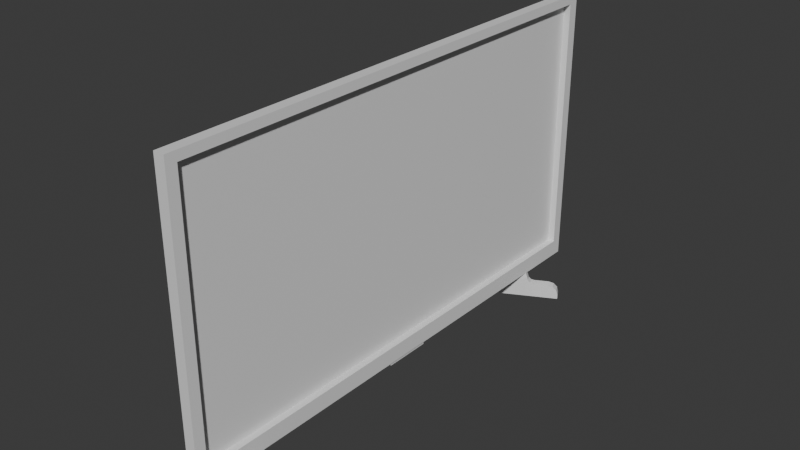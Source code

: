 # Source: TV.blend  (saved by Blender 4.3.32; exported with 4.5.12 LTS)
import bpy
from mathutils import Matrix  # noqa: F401  (used for matrix-valued properties, if any)

bpy.ops.wm.read_factory_settings(use_empty=True)
scene = bpy.context.scene
scene.name = 'Scene'

# ---- collections
col_collection = bpy.data.collections.new('Collection'); scene.collection.children.link(col_collection)

# ---- materials (node trees are filled in below, after node groups)
mat_tv = bpy.data.materials.new('TV')

# ---- material node trees
mat_tv.use_nodes = True; mat_tv.node_tree.nodes.clear()
_N = mat_tv.node_tree.nodes; _L = mat_tv.node_tree.links
n0 = _N.new('ShaderNodeBsdfPrincipled'); n0.name = 'Principled BSDF'; n0.location = (10, 300)
n1 = _N.new('ShaderNodeOutputMaterial'); n1.name = 'Material Output'; n1.location = (300, 300)
_L.new(n0.outputs[0], n1.inputs[0])
n1.is_active_output = True

# ---- world
world_world = bpy.data.worlds.new('World'); scene.world = world_world
world_world.use_nodes = True; world_world.node_tree.nodes.clear()
_N = world_world.node_tree.nodes; _L = world_world.node_tree.links
n0 = _N.new('ShaderNodeOutputWorld'); n0.name = 'World Output'; n0.location = (300, 300)
n1 = _N.new('ShaderNodeBackground'); n1.name = 'Background'; n1.location = (10, 300)
n1.inputs[0].default_value = (0.05088, 0.05088, 0.05088, 1.0)
_L.new(n1.outputs[0], n0.inputs[0])
n0.is_active_output = True
world_world.color = (0.05088, 0.05088, 0.05088)
world_world.sun_shadow_jitter_overblur = 0.0

# ---- meshes
me_plane = bpy.data.meshes.new('Plane')
me_plane.from_pydata([(0.01751, -0.7928, 0.9761), (0.01751, -0.7928, 0.136), (0.01751, 0.7928, 0.9761), (0.01751, 0.7928, 0.136), (-0.01695, 0.8269, 1.005), (-0.01695, -0.8269, 1.005), (-0.01695, -0.8269, 0.08235), (-0.01695, 0.8269, 0.08235), (0.01751, 0.8269, 1.005), (0.01751, -0.8269, 1.005), (0.01751, -0.8269, 0.08235), (0.01751, 0.8269, 0.08235), (-0.004527, 0.7928, 0.9761), (-0.004527, -0.7928, 0.9761), (-0.004526, -0.7928, 0.136), (-0.004526, 0.7928, 0.136), (-0.139, 0.5401, -0.004586), (-0.1522, 0.565, -0.004586), (0.1171, 0.6755, -0.004587), (0.1039, 0.7004, -0.004587), (0.01069, 0.6511, -0.004587), (-0.05893, 0.6143, -0.004586), (-0.04573, 0.5894, -0.004586), (0.02389, 0.6262, -0.004587), (-0.05075, 0.6155, 0.08783), (0.00512, 0.645, 0.08783), (0.01571, 0.625, 0.08783), (-0.04016, 0.5955, 0.08783), (-0.07811, 0.6042, 0.04371), (-0.05893, 0.6143, 0.06541), (-0.03974, 0.6245, 0.04371), (-0.05893, 0.6143, 0.02201), (-0.06852, 0.6093, 0.04661), (-0.0615, 0.613, 0.05456), (0.01069, 0.6511, 0.06541), (0.02988, 0.6613, 0.04371), (0.01069, 0.6511, 0.02201), (-0.00849, 0.641, 0.04371), (0.01326, 0.6525, 0.05456), (0.02028, 0.6562, 0.04661), (0.04307, 0.6363, 0.04371), (0.02389, 0.6262, 0.06541), (0.004702, 0.616, 0.04371), (0.02389, 0.6262, 0.02201), (0.03348, 0.6312, 0.04661), (0.02646, 0.6275, 0.05456), (-0.04573, 0.5894, 0.06541), (-0.06492, 0.5792, 0.04371), (-0.04573, 0.5894, 0.02201), (-0.02655, 0.5995, 0.04371), (-0.0483, 0.588, 0.05456), (-0.05532, 0.5843, 0.04661), (-0.1091, 0.5559, 0.04371), (-0.139, 0.5401, 0.009941), (-0.124, 0.548, 0.03918), (-0.135, 0.5422, 0.02682), (-0.1522, 0.565, 0.009941), (-0.1223, 0.5808, 0.04371), (-0.1482, 0.5672, 0.02682), (-0.1372, 0.5729, 0.03918), (0.1171, 0.6755, 0.009941), (0.08727, 0.6597, 0.04371), (0.1131, 0.6733, 0.02682), (0.1022, 0.6676, 0.03918), (0.07408, 0.6846, 0.04371), (0.1039, 0.7004, 0.009941), (0.089, 0.6925, 0.03918), (0.09993, 0.6983, 0.02682), (-0.139, -0.5401, -0.004586), (-0.1522, -0.565, -0.004586), (0.1171, -0.6755, -0.004587), (0.1039, -0.7004, -0.004587), (0.01069, -0.6511, -0.004587), (-0.05893, -0.6143, -0.004586), (-0.04573, -0.5894, -0.004586), (0.02389, -0.6262, -0.004587), (-0.05075, -0.6155, 0.08783), (0.00512, -0.645, 0.08783), (0.01571, -0.625, 0.08783), (-0.04016, -0.5955, 0.08783), (-0.07811, -0.6042, 0.04371), (-0.05893, -0.6143, 0.06541), (-0.03974, -0.6245, 0.04371), (-0.05893, -0.6143, 0.02201), (-0.06852, -0.6093, 0.04661), (-0.0615, -0.613, 0.05456), (0.01069, -0.6511, 0.06541), (0.02988, -0.6613, 0.04371), (0.01069, -0.6511, 0.02201), (-0.00849, -0.641, 0.04371), (0.01326, -0.6525, 0.05456), (0.02028, -0.6562, 0.04661), (0.04307, -0.6363, 0.04371), (0.02389, -0.6262, 0.06541), (0.004702, -0.616, 0.04371), (0.02389, -0.6262, 0.02201), (0.03348, -0.6312, 0.04661), (0.02646, -0.6275, 0.05456), (-0.04573, -0.5894, 0.06541), (-0.06492, -0.5792, 0.04371), (-0.04573, -0.5894, 0.02201), (-0.02655, -0.5995, 0.04371), (-0.0483, -0.588, 0.05456), (-0.05532, -0.5843, 0.04661), (-0.1091, -0.5559, 0.04371), (-0.139, -0.5401, 0.009941), (-0.124, -0.548, 0.03918), (-0.135, -0.5422, 0.02682), (-0.1522, -0.565, 0.009941), (-0.1223, -0.5808, 0.04371), (-0.1482, -0.5672, 0.02682), (-0.1372, -0.5729, 0.03918), (0.1171, -0.6755, 0.009941), (0.08727, -0.6597, 0.04371), (0.1131, -0.6733, 0.02682), (0.1022, -0.6676, 0.03918), (0.07408, -0.6846, 0.04371), (0.1039, -0.7004, 0.009941), (0.089, -0.6925, 0.03918), (0.09993, -0.6983, 0.02682), (-0.01278, -0.07676, 0.07073), (-0.01278, -0.07676, 0.08992), (-0.01278, 0.07676, 0.07073), (-0.01278, 0.07676, 0.08992), (0.01233, -0.07676, 0.07073), (0.01233, -0.07676, 0.08992), (0.01233, 0.07676, 0.07073), (0.01233, 0.07676, 0.08992)], [], [(3, 1, 14, 15), (5, 6, 7, 4), (10, 11, 7, 6), (8, 9, 5, 4), (11, 8, 4, 7), (9, 10, 6, 5), (2, 0, 9, 8), (0, 1, 10, 9), (1, 3, 11, 10), (3, 2, 8, 11), (13, 12, 15, 14), (0, 2, 12, 13), (2, 3, 15, 12), (1, 0, 13, 14), (28, 57, 52, 47), (20, 36, 35, 64, 66, 67, 65, 19), (18, 60, 62, 63, 61, 40, 43, 23), (20, 19, 18, 23), (21, 31, 30, 37, 36, 20), (41, 34, 25, 26), (17, 56, 58, 59, 57, 28, 31, 21), (17, 21, 22, 16), (21, 20, 23, 22), (46, 49, 42, 41, 26, 27), (16, 53, 56, 17), (34, 37, 30, 29, 24, 25), (29, 46, 27, 24), (25, 24, 27, 26), (19, 65, 60, 18), (23, 43, 42, 49, 48, 22), (28, 32, 33, 29, 30, 31), (34, 38, 39, 35, 36, 37), (40, 44, 45, 41, 42, 43), (46, 50, 51, 47, 48, 49), (34, 41, 45, 38), (38, 45, 44, 39), (39, 44, 40, 35), (28, 47, 51, 32), (32, 51, 50, 33), (33, 50, 46, 29), (64, 35, 40, 61), (52, 57, 59, 54), (54, 59, 58, 55), (55, 58, 56, 53), (64, 61, 63, 66), (66, 63, 62, 67), (67, 62, 60, 65), (22, 48, 47, 52, 54, 55, 53, 16), (80, 99, 104, 109), (72, 71, 117, 119, 118, 116, 87, 88), (70, 75, 95, 92, 113, 115, 114, 112), (72, 75, 70, 71), (73, 72, 88, 89, 82, 83), (93, 78, 77, 86), (69, 73, 83, 80, 109, 111, 110, 108), (69, 68, 74, 73), (73, 74, 75, 72), (98, 79, 78, 93, 94, 101), (68, 69, 108, 105), (86, 77, 76, 81, 82, 89), (81, 76, 79, 98), (77, 78, 79, 76), (71, 70, 112, 117), (75, 74, 100, 101, 94, 95), (80, 83, 82, 81, 85, 84), (86, 89, 88, 87, 91, 90), (92, 95, 94, 93, 97, 96), (98, 101, 100, 99, 103, 102), (86, 90, 97, 93), (90, 91, 96, 97), (91, 87, 92, 96), (80, 84, 103, 99), (84, 85, 102, 103), (85, 81, 98, 102), (116, 113, 92, 87), (104, 106, 111, 109), (106, 107, 110, 111), (107, 105, 108, 110), (116, 118, 115, 113), (118, 119, 114, 115), (119, 117, 112, 114), (74, 68, 105, 107, 106, 104, 99, 100), (120, 121, 123, 122), (122, 123, 127, 126), (126, 127, 125, 124), (124, 125, 121, 120), (122, 126, 124, 120), (127, 123, 121, 125)])
_uv = me_plane.uv_layers.new(name='UVMap')
_uv.uv.foreach_set('vector', [0.9921, 0.5703, 0.9921, 0.0, 1.0, 0.0, 1.0, 0.5703, 0.3302, -1.46e-08, 0.6585, 1.018e-08, 0.6585, 0.5948, 0.3302, 0.5948, 0.9718, 0.0, 0.9718, 0.5948, 0.9594, 0.5948, 0.9594, 0.0, 0.9718, 0.5948, 0.9718, 0.0, 0.9841, 0.0, 0.9841, 0.5948, 0.6585, 0.9019, 0.6585, 0.5703, 0.6709, 0.5703, 0.6709, 0.9019, 0.6833, 0.5703, 0.6833, 0.9019, 0.6709, 0.9019, 0.6709, 0.5703, 0.01019, 0.01225, 0.01019, 0.5825, 3.417e-08, 0.5948, 7.907e-08, 5.97e-15, 0.01019, 0.5825, 0.311, 0.5825, 0.3302, 0.5948, 3.417e-08, 0.5948, 0.311, 0.5825, 0.311, 0.01225, 0.3302, 2.493e-08, 0.3302, 0.5948, 0.311, 0.01225, 0.01019, 0.01225, 7.907e-08, 5.97e-15, 0.3302, 2.493e-08, 0.6585, 0.5703, 0.6585, -9.589e-09, 0.9594, 1.312e-08, 0.9594, 0.5703, 0.9921, 0.0, 0.9921, 0.5703, 0.9841, 0.5703, 0.9841, 0.0, 0.6912, 0.5703, 0.6912, 0.8724, 0.6833, 0.8724, 0.6833, 0.5703, 0.6912, 0.8724, 0.6912, 0.5703, 0.6992, 0.5703, 0.6992, 0.8724, 0.1952, 0.6233, 0.1952, 0.6053, 0.2054, 0.6053, 0.2054, 0.6233, 0.0665, 0.6534, 0.07606, 0.6533, 0.08386, 0.6602, 0.08386, 0.6761, 0.08224, 0.6815, 0.07779, 0.6854, 0.07172, 0.6869, 0.0665, 0.6869, 9.982e-09, 0.5948, 0.005224, 0.5948, 0.0113, 0.5962, 0.01574, 0.6001, 0.01737, 0.6054, 0.01737, 0.6213, 0.009565, 0.6283, -1.118e-09, 0.6283, 0.1431, 0.661, 0.1431, 0.699, 0.133, 0.699, 0.133, 0.661, 0.0665, 0.6283, 0.07606, 0.6283, 0.08386, 0.6351, 0.08386, 0.6464, 0.07606, 0.6533, 0.0665, 0.6534, 0.2722, 0.6032, 0.2632, 0.6036, 0.2644, 0.5951, 0.2716, 0.5948, 0.0665, 0.5948, 0.07172, 0.5948, 0.07779, 0.5962, 0.08224, 0.6001, 0.08386, 0.6054, 0.08386, 0.6213, 0.07606, 0.6283, 0.0665, 0.6283, 0.1431, 0.5948, 0.1431, 0.6327, 0.133, 0.6327, 0.133, 0.5948, 0.1431, 0.6327, 0.1431, 0.661, 0.133, 0.661, 0.133, 0.6327, 0.02517, 0.6532, 0.01737, 0.6464, 0.01737, 0.6351, 0.02517, 0.6282, 0.03325, 0.6311, 0.03325, 0.6512, 0.3009, 0.6062, 0.3007, 0.601, 0.3097, 0.601, 0.3099, 0.6062, 0.09167, 0.6532, 0.08386, 0.6464, 0.08386, 0.6351, 0.09167, 0.6282, 0.09974, 0.6311, 0.09974, 0.6512, 0.2914, 0.6031, 0.2824, 0.6031, 0.2842, 0.5948, 0.2914, 0.5948, 0.2257, 0.6175, 0.2257, 0.5948, 0.2338, 0.5948, 0.2338, 0.6175, 0.2533, 0.6122, 0.2524, 0.6071, 0.2614, 0.6063, 0.2623, 0.6114, -1.118e-09, 0.6283, 0.009565, 0.6283, 0.01737, 0.6351, 0.01737, 0.6464, 0.009565, 0.6533, 9.831e-09, 0.6534, 0.08386, 0.6213, 0.08491, 0.6248, 0.08777, 0.6273, 0.09167, 0.6282, 0.08386, 0.6351, 0.07606, 0.6283, 0.09167, 0.6532, 0.08777, 0.6542, 0.08491, 0.6567, 0.08386, 0.6602, 0.07606, 0.6533, 0.08386, 0.6464, 0.01737, 0.6213, 0.01841, 0.6248, 0.02127, 0.6273, 0.02517, 0.6282, 0.01737, 0.6351, 0.009565, 0.6283, 0.02517, 0.6532, 0.02127, 0.6542, 0.01841, 0.6567, 0.01737, 0.6602, 0.009565, 0.6533, 0.01737, 0.6464, 0.2632, 0.6036, 0.2722, 0.6032, 0.2722, 0.6072, 0.2632, 0.6076, 0.2632, 0.6076, 0.2722, 0.6072, 0.2713, 0.6105, 0.2623, 0.6109, 0.2054, 0.5948, 0.2155, 0.5948, 0.2155, 0.5987, 0.2054, 0.5987, 0.1952, 0.6233, 0.2054, 0.6233, 0.2054, 0.6272, 0.1952, 0.6272, 0.1952, 0.6272, 0.2054, 0.6272, 0.2054, 0.63, 0.1952, 0.63, 0.2911, 0.6071, 0.2821, 0.6071, 0.2824, 0.6031, 0.2914, 0.6031, 0.2054, 0.6167, 0.2054, 0.5987, 0.2155, 0.5987, 0.2155, 0.6167, 0.2054, 0.6053, 0.1952, 0.6053, 0.1952, 0.5992, 0.2054, 0.5992, 0.2054, 0.5992, 0.1952, 0.5992, 0.1952, 0.5948, 0.2054, 0.5948, 0.3011, 0.5948, 0.3101, 0.5948, 0.3097, 0.601, 0.3007, 0.601, 0.2054, 0.6167, 0.2155, 0.6167, 0.2155, 0.6227, 0.2054, 0.6227, 0.2533, 0.5956, 0.2623, 0.5948, 0.2611, 0.6, 0.2521, 0.6009, 0.2521, 0.6009, 0.2611, 0.6, 0.2614, 0.6063, 0.2524, 0.6071, 9.831e-09, 0.6534, 0.009565, 0.6533, 0.01737, 0.6602, 0.01737, 0.6761, 0.01574, 0.6815, 0.0113, 0.6854, 0.005224, 0.6869, -1.275e-09, 0.6869, 0.1851, 0.6015, 0.1952, 0.6015, 0.1952, 0.6195, 0.1851, 0.6195, 0.133, 0.6534, 0.133, 0.6869, 0.1278, 0.6869, 0.1217, 0.6854, 0.1172, 0.6815, 0.1156, 0.6761, 0.1156, 0.6602, 0.1234, 0.6533, 0.0665, 0.5948, 0.0665, 0.6283, 0.05693, 0.6283, 0.04913, 0.6213, 0.04913, 0.6054, 0.05075, 0.6001, 0.0552, 0.5962, 0.06127, 0.5948, 0.1533, 0.6327, 0.1431, 0.6327, 0.1431, 0.5948, 0.1533, 0.5948, 0.133, 0.6283, 0.133, 0.6534, 0.1234, 0.6533, 0.1156, 0.6464, 0.1156, 0.6351, 0.1234, 0.6283, 0.2722, 0.6032, 0.2728, 0.5948, 0.28, 0.5951, 0.2812, 0.6036, 0.133, 0.5948, 0.133, 0.6283, 0.1234, 0.6283, 0.1156, 0.6213, 0.1156, 0.6054, 0.1172, 0.6001, 0.1217, 0.5962, 0.1278, 0.5948, 0.1533, 0.699, 0.1431, 0.699, 0.1431, 0.661, 0.1533, 0.661, 0.1533, 0.661, 0.1431, 0.661, 0.1431, 0.6327, 0.1533, 0.6327, 0.04132, 0.6532, 0.03325, 0.6512, 0.03325, 0.6311, 0.04132, 0.6282, 0.04913, 0.6351, 0.04913, 0.6464, 0.3193, 0.6062, 0.3103, 0.6062, 0.3106, 0.601, 0.3196, 0.601, 0.1078, 0.6532, 0.09974, 0.6512, 0.09974, 0.6311, 0.1078, 0.6282, 0.1156, 0.6351, 0.1156, 0.6464, 0.2914, 0.6031, 0.2914, 0.5948, 0.2986, 0.5948, 0.3004, 0.6031, 0.2338, 0.5948, 0.242, 0.5948, 0.242, 0.6175, 0.2338, 0.6175, 0.2509, 0.6122, 0.242, 0.6114, 0.2428, 0.6063, 0.2518, 0.6071, 0.0665, 0.6283, 0.0665, 0.6534, 0.05693, 0.6533, 0.04913, 0.6464, 0.04913, 0.6351, 0.05693, 0.6283, 0.1156, 0.6213, 0.1234, 0.6283, 0.1156, 0.6351, 0.1078, 0.6282, 0.1117, 0.6273, 0.1146, 0.6248, 0.1078, 0.6532, 0.1156, 0.6464, 0.1234, 0.6533, 0.1156, 0.6602, 0.1146, 0.6567, 0.1117, 0.6542, 0.04913, 0.6213, 0.05693, 0.6283, 0.04913, 0.6351, 0.04132, 0.6282, 0.04523, 0.6273, 0.04808, 0.6248, 0.04132, 0.6532, 0.04913, 0.6464, 0.05693, 0.6533, 0.04913, 0.6602, 0.04808, 0.6567, 0.04523, 0.6542, 0.2812, 0.6036, 0.2812, 0.6076, 0.2722, 0.6072, 0.2722, 0.6032, 0.2812, 0.6076, 0.2821, 0.6109, 0.2731, 0.6105, 0.2722, 0.6072, 0.2155, 0.6227, 0.2155, 0.6188, 0.2257, 0.6188, 0.2257, 0.6227, 0.1851, 0.6015, 0.1851, 0.5976, 0.1952, 0.5976, 0.1952, 0.6015, 0.1851, 0.5976, 0.1851, 0.5948, 0.1952, 0.5948, 0.1952, 0.5976, 0.2917, 0.6071, 0.2914, 0.6031, 0.3004, 0.6031, 0.3007, 0.6071, 0.2155, 0.6008, 0.2257, 0.6008, 0.2257, 0.6188, 0.2155, 0.6188, 0.1952, 0.6195, 0.1952, 0.6256, 0.1851, 0.6256, 0.1851, 0.6195, 0.1952, 0.6256, 0.1952, 0.63, 0.1851, 0.63, 0.1851, 0.6256, 0.3191, 0.5948, 0.3196, 0.601, 0.3106, 0.601, 0.3101, 0.5948, 0.2155, 0.6008, 0.2155, 0.5948, 0.2257, 0.5948, 0.2257, 0.6008, 0.2509, 0.5956, 0.2521, 0.6009, 0.2432, 0.6, 0.242, 0.5948, 0.2521, 0.6009, 0.2518, 0.6071, 0.2428, 0.6063, 0.2432, 0.6, 0.0665, 0.6534, 0.0665, 0.6869, 0.06127, 0.6869, 0.0552, 0.6854, 0.05075, 0.6815, 0.04913, 0.6761, 0.04913, 0.6602, 0.05693, 0.6533, 0.1782, 0.65, 0.1714, 0.65, 0.1714, 0.5948, 0.1782, 0.5948, 0.3196, 0.5948, 0.3265, 0.5948, 0.3265, 0.6038, 0.3196, 0.6038, 0.1851, 0.65, 0.1782, 0.65, 0.1782, 0.5948, 0.1851, 0.5948, 0.3371, 0.6038, 0.3302, 0.6038, 0.3302, 0.5948, 0.3371, 0.5948, 0.1623, 0.65, 0.1533, 0.65, 0.1533, 0.5948, 0.1623, 0.5948, 0.1714, 0.65, 0.1623, 0.65, 0.1623, 0.5948, 0.1714, 0.5948])
me_plane.materials.append(mat_tv)
me_plane.update()

# ---- objects
ob_tv = bpy.data.objects.new('TV', me_plane)

# ---- transforms, parenting, visibility, modifiers, constraints
ob_tv.location = (0.0, 0.0, 0.0)

# ---- collection membership
col_collection.objects.link(ob_tv)

# ---- scene / render settings (as saved in the file)
scene.frame_start = 1; scene.frame_end = 250; scene.frame_set(1)
scene.render.engine = 'BLENDER_EEVEE_NEXT'
bpy.context.view_layer.update()

# ---- added for rendering (the .blend has no active camera and no usable light): camera, sun
cam_auto = bpy.data.cameras.new('AutoCamera')
cam_auto.lens = 50.0
cam_auto.sensor_width = 36.0
cam_auto.clip_end = 1000.0
ob_auto_camera = bpy.data.objects.new('AutoCamera', cam_auto)
scene.collection.objects.link(ob_auto_camera)
ob_auto_camera.location = (1.79213, -2.17158, 1.94768)
ob_auto_camera.rotation_euler = (1.09748, -7.21219e-08, 0.694738)
scene.camera = ob_auto_camera
light_auto_sun = bpy.data.lights.new('AutoSun', 'SUN')
light_auto_sun.energy = 3.0
light_auto_sun.angle = 0.0523599
ob_auto_sun = bpy.data.objects.new('AutoSun', light_auto_sun)
scene.collection.objects.link(ob_auto_sun)
ob_auto_sun.rotation_euler = (0.872665, 0.174533, 0.523599)
bpy.context.view_layer.update()

